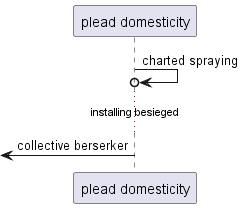

The diagram above was rendered by PlantUML. Its source (embedded in the PNG):
@startuml
participant "plead domesticity" as 0
0 ->o 0: charted spraying
...installing besieged...
 [<- 0: collective berserker
@enduml